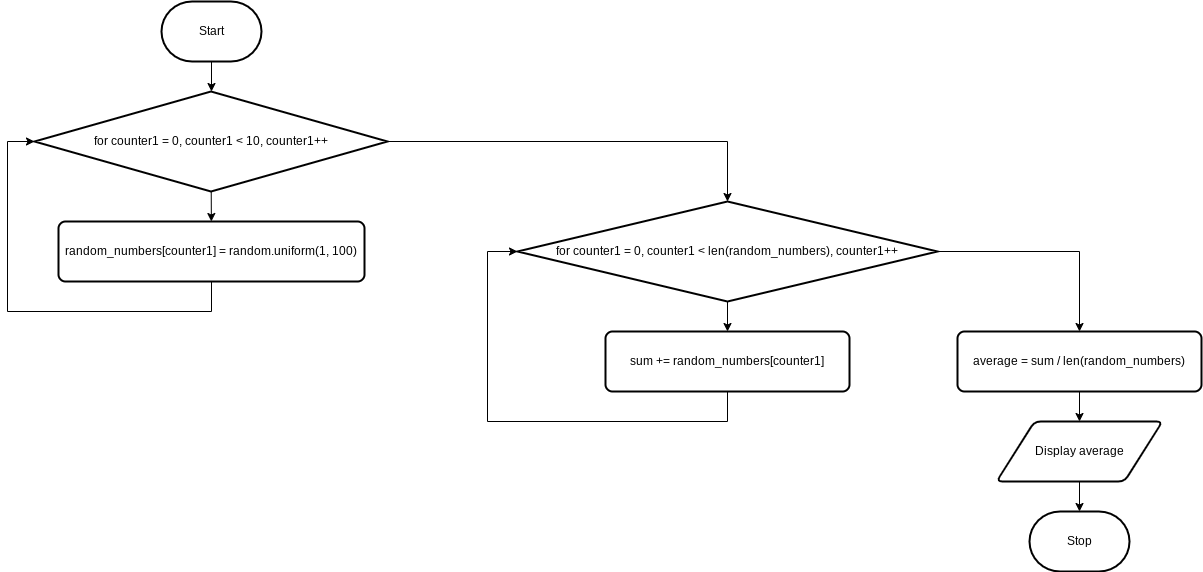

The diagram above was exported from draw.io. Its source (the exported page's mxGraphModel, read from the mxfile embedded in the PNG):
<mxGraphModel dx="2148" dy="1418" grid="1" gridSize="10" guides="1" tooltips="1" connect="1" arrows="1" fold="1" page="1" pageScale="1" pageWidth="827" pageHeight="1169" math="0" shadow="0">
  <root>
    <mxCell id="7Z-LrOooxTyzb09muiCP-0" />
    <mxCell id="7Z-LrOooxTyzb09muiCP-1" parent="7Z-LrOooxTyzb09muiCP-0" />
    <mxCell id="1" value="" style="edgeStyle=none;html=1;" edge="1" parent="7Z-LrOooxTyzb09muiCP-1" source="7Z-LrOooxTyzb09muiCP-2">
      <mxGeometry relative="1" as="geometry">
        <mxPoint x="414" y="170" as="targetPoint" />
      </mxGeometry>
    </mxCell>
    <mxCell id="7Z-LrOooxTyzb09muiCP-2" value="Start" style="strokeWidth=2;html=1;shape=mxgraph.flowchart.terminator;whiteSpace=wrap;" parent="7Z-LrOooxTyzb09muiCP-1" vertex="1">
      <mxGeometry x="364" y="80" width="100" height="60" as="geometry" />
    </mxCell>
    <mxCell id="5" value="" style="edgeStyle=none;html=1;" edge="1" parent="7Z-LrOooxTyzb09muiCP-1" source="2" target="4">
      <mxGeometry relative="1" as="geometry" />
    </mxCell>
    <mxCell id="9" style="edgeStyle=orthogonalEdgeStyle;rounded=0;html=1;entryX=0.5;entryY=0;entryDx=0;entryDy=0;entryPerimeter=0;" edge="1" parent="7Z-LrOooxTyzb09muiCP-1" source="2" target="8">
      <mxGeometry relative="1" as="geometry" />
    </mxCell>
    <mxCell id="2" value="for counter1 = 0, counter1 &amp;lt; 10, counter1++" style="strokeWidth=2;html=1;shape=mxgraph.flowchart.decision;whiteSpace=wrap;" vertex="1" parent="7Z-LrOooxTyzb09muiCP-1">
      <mxGeometry x="237" y="170" width="353" height="100" as="geometry" />
    </mxCell>
    <mxCell id="7" style="edgeStyle=orthogonalEdgeStyle;html=1;entryX=0;entryY=0.5;entryDx=0;entryDy=0;entryPerimeter=0;rounded=0;" edge="1" parent="7Z-LrOooxTyzb09muiCP-1" source="4" target="2">
      <mxGeometry relative="1" as="geometry">
        <Array as="points">
          <mxPoint x="414" y="390" />
          <mxPoint x="210" y="390" />
          <mxPoint x="210" y="220" />
        </Array>
      </mxGeometry>
    </mxCell>
    <mxCell id="4" value="random_numbers[counter1] = random.uniform(1, 100)" style="rounded=1;whiteSpace=wrap;html=1;absoluteArcSize=1;arcSize=14;strokeWidth=2;" vertex="1" parent="7Z-LrOooxTyzb09muiCP-1">
      <mxGeometry x="261" y="300" width="306" height="60" as="geometry" />
    </mxCell>
    <mxCell id="11" style="edgeStyle=orthogonalEdgeStyle;rounded=0;html=1;entryX=0;entryY=0.5;entryDx=0;entryDy=0;entryPerimeter=0;" edge="1" parent="7Z-LrOooxTyzb09muiCP-1" source="6" target="8">
      <mxGeometry relative="1" as="geometry">
        <Array as="points">
          <mxPoint x="930" y="500" />
          <mxPoint x="690" y="500" />
          <mxPoint x="690" y="330" />
        </Array>
      </mxGeometry>
    </mxCell>
    <mxCell id="6" value="sum += random_numbers[counter1]" style="rounded=1;whiteSpace=wrap;html=1;absoluteArcSize=1;arcSize=14;strokeWidth=2;" vertex="1" parent="7Z-LrOooxTyzb09muiCP-1">
      <mxGeometry x="808" y="410" width="244" height="60" as="geometry" />
    </mxCell>
    <mxCell id="10" value="" style="edgeStyle=orthogonalEdgeStyle;rounded=0;html=1;" edge="1" parent="7Z-LrOooxTyzb09muiCP-1" source="8" target="6">
      <mxGeometry relative="1" as="geometry" />
    </mxCell>
    <mxCell id="13" style="edgeStyle=orthogonalEdgeStyle;rounded=0;html=1;entryX=0.5;entryY=0;entryDx=0;entryDy=0;" edge="1" parent="7Z-LrOooxTyzb09muiCP-1" source="8" target="12">
      <mxGeometry relative="1" as="geometry" />
    </mxCell>
    <mxCell id="8" value="for counter1 = 0, counter1 &amp;lt; len(random_numbers), counter1++" style="strokeWidth=2;html=1;shape=mxgraph.flowchart.decision;whiteSpace=wrap;" vertex="1" parent="7Z-LrOooxTyzb09muiCP-1">
      <mxGeometry x="720" y="280" width="420" height="100" as="geometry" />
    </mxCell>
    <mxCell id="15" style="edgeStyle=orthogonalEdgeStyle;rounded=0;html=1;entryX=0.5;entryY=0;entryDx=0;entryDy=0;" edge="1" parent="7Z-LrOooxTyzb09muiCP-1" source="12" target="14">
      <mxGeometry relative="1" as="geometry" />
    </mxCell>
    <mxCell id="12" value="average = sum / len(random_numbers)" style="rounded=1;whiteSpace=wrap;html=1;absoluteArcSize=1;arcSize=14;strokeWidth=2;" vertex="1" parent="7Z-LrOooxTyzb09muiCP-1">
      <mxGeometry x="1160" y="410" width="244" height="60" as="geometry" />
    </mxCell>
    <mxCell id="17" style="edgeStyle=orthogonalEdgeStyle;rounded=0;html=1;entryX=0.5;entryY=0;entryDx=0;entryDy=0;entryPerimeter=0;" edge="1" parent="7Z-LrOooxTyzb09muiCP-1" source="14" target="16">
      <mxGeometry relative="1" as="geometry" />
    </mxCell>
    <mxCell id="14" value="Display average" style="shape=parallelogram;html=1;strokeWidth=2;perimeter=parallelogramPerimeter;whiteSpace=wrap;rounded=1;arcSize=12;size=0.23;" vertex="1" parent="7Z-LrOooxTyzb09muiCP-1">
      <mxGeometry x="1199" y="500" width="166" height="60" as="geometry" />
    </mxCell>
    <mxCell id="16" value="Stop" style="strokeWidth=2;html=1;shape=mxgraph.flowchart.terminator;whiteSpace=wrap;" vertex="1" parent="7Z-LrOooxTyzb09muiCP-1">
      <mxGeometry x="1232" y="590" width="100" height="60" as="geometry" />
    </mxCell>
  </root>
</mxGraphModel>